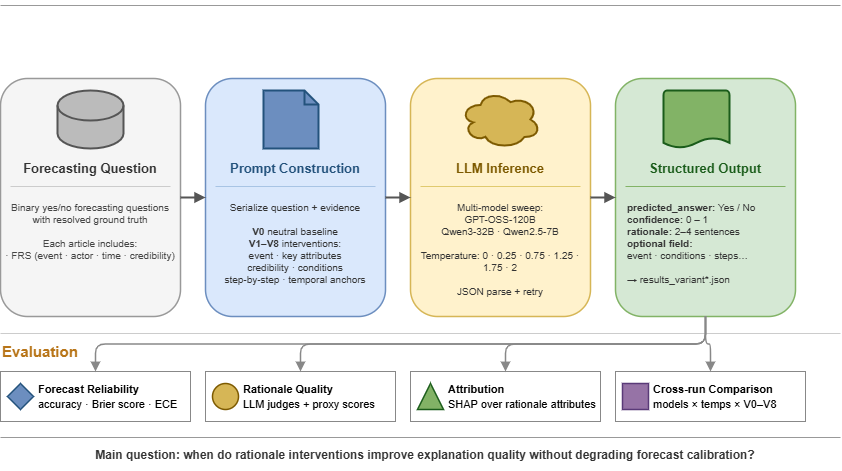

The diagram above was exported from draw.io. Its source (the exported page's mxGraphModel, read from the mxfile embedded in the PNG):
<mxGraphModel dx="468" dy="211" grid="0" gridSize="10" guides="1" tooltips="1" connect="1" arrows="1" fold="1" page="0" pageScale="1" pageWidth="900" pageHeight="520" math="0" shadow="0">
  <root>
    <mxCell id="0" />
    <mxCell id="1" parent="0" />
    <mxCell id="hr1" value="" style="line;strokeColor=#999999;fillColor=none;strokeWidth=1;" parent="1" vertex="1">
      <mxGeometry x="15" y="14" width="840" height="10" as="geometry" />
    </mxCell>
    <mxCell id="c0" value="" style="rounded=1;whiteSpace=wrap;fillColor=#f5f5f5;strokeColor=#999999;strokeWidth=1.5;" parent="1" vertex="1">
      <mxGeometry x="15" y="92" width="180" height="238" as="geometry" />
    </mxCell>
    <mxCell id="c1" value="" style="rounded=1;whiteSpace=wrap;fillColor=#dae8fc;strokeColor=#6c8ebf;strokeWidth=1.5;" parent="1" vertex="1">
      <mxGeometry x="220" y="92" width="180" height="238" as="geometry" />
    </mxCell>
    <mxCell id="c2" value="" style="rounded=1;whiteSpace=wrap;fillColor=#fff2cc;strokeColor=#d6b656;strokeWidth=1.5;" parent="1" vertex="1">
      <mxGeometry x="425" y="92" width="180" height="238" as="geometry" />
    </mxCell>
    <mxCell id="c3" value="" style="rounded=1;whiteSpace=wrap;fillColor=#d5e8d4;strokeColor=#82b366;strokeWidth=1.5;" parent="1" vertex="1">
      <mxGeometry x="630" y="92" width="180" height="238" as="geometry" />
    </mxCell>
    <mxCell id="i0" value="" style="shape=cylinder3;fillColor=#bbbbbb;strokeColor=#555555;strokeWidth=2;fontColor=#ffffff;" parent="1" vertex="1">
      <mxGeometry x="72" y="104" width="66" height="58" as="geometry" />
    </mxCell>
    <mxCell id="i1" value="" style="shape=note;fillColor=#6c8ebf;strokeColor=#23527c;strokeWidth=2;size=14;" parent="1" vertex="1">
      <mxGeometry x="278" y="104" width="55" height="58" as="geometry" />
    </mxCell>
    <mxCell id="i2" value="" style="shape=cloud;fillColor=#d6b656;strokeColor=#7d5a00;strokeWidth=2;" parent="1" vertex="1">
      <mxGeometry x="475" y="104" width="80" height="58" as="geometry" />
    </mxCell>
    <mxCell id="i3" value="" style="shape=mxgraph.flowchart.document;fillColor=#82b366;strokeColor=#1a5c1a;strokeWidth=2;" parent="1" vertex="1">
      <mxGeometry x="678" y="104" width="66" height="58" as="geometry" />
    </mxCell>
    <mxCell id="t0" value="Forecasting Question" style="text;html=1;strokeColor=none;fillColor=none;align=center;verticalAlign=middle;whiteSpace=wrap;fontSize=13;fontStyle=1;fontColor=#333333;" parent="1" vertex="1">
      <mxGeometry x="15" y="168" width="180" height="28" as="geometry" />
    </mxCell>
    <mxCell id="t1" value="Prompt Construction" style="text;html=1;strokeColor=none;fillColor=none;align=center;verticalAlign=middle;whiteSpace=wrap;fontSize=13;fontStyle=1;fontColor=#23527c;" parent="1" vertex="1">
      <mxGeometry x="220" y="168" width="180" height="28" as="geometry" />
    </mxCell>
    <mxCell id="t2" value="LLM Inference" style="text;html=1;strokeColor=none;fillColor=none;align=center;verticalAlign=middle;whiteSpace=wrap;fontSize=13;fontStyle=1;fontColor=#7d5a00;" parent="1" vertex="1">
      <mxGeometry x="425" y="168" width="180" height="28" as="geometry" />
    </mxCell>
    <mxCell id="t3" value="Structured Output" style="text;html=1;strokeColor=none;fillColor=none;align=center;verticalAlign=middle;whiteSpace=wrap;fontSize=13;fontStyle=1;fontColor=#1a5c1a;" parent="1" vertex="1">
      <mxGeometry x="630" y="168" width="180" height="28" as="geometry" />
    </mxCell>
    <mxCell id="dv0" value="" style="endArrow=none;html=1;strokeColor=#cccccc;strokeWidth=1;" parent="1" edge="1">
      <mxGeometry relative="1" as="geometry">
        <mxPoint x="25" y="200" as="sourcePoint" />
        <mxPoint x="185" y="200" as="targetPoint" />
      </mxGeometry>
    </mxCell>
    <mxCell id="dv1" value="" style="endArrow=none;html=1;strokeColor=#a8c4e4;strokeWidth=1;" parent="1" edge="1">
      <mxGeometry relative="1" as="geometry">
        <mxPoint x="230" y="200" as="sourcePoint" />
        <mxPoint x="390" y="200" as="targetPoint" />
      </mxGeometry>
    </mxCell>
    <mxCell id="dv2" value="" style="endArrow=none;html=1;strokeColor=#e0ca6e;strokeWidth=1;" parent="1" edge="1">
      <mxGeometry relative="1" as="geometry">
        <mxPoint x="435" y="200" as="sourcePoint" />
        <mxPoint x="595" y="200" as="targetPoint" />
      </mxGeometry>
    </mxCell>
    <mxCell id="dv3" value="" style="endArrow=none;html=1;strokeColor=#82b366;strokeWidth=1;" parent="1" edge="1">
      <mxGeometry relative="1" as="geometry">
        <mxPoint x="640" y="200" as="sourcePoint" />
        <mxPoint x="800" y="200" as="targetPoint" />
      </mxGeometry>
    </mxCell>
    <mxCell id="desc0" value="Binary yes/no forecasting questions with resolved ground truth&lt;br&gt;&lt;br&gt;Each article includes:&lt;br&gt;· FRS (event · actor · time · credibility)" style="text;html=1;strokeColor=none;fillColor=none;align=center;verticalAlign=top;whiteSpace=wrap;spacingTop=5;fontSize=10;fontColor=#444444;" parent="1" vertex="1">
      <mxGeometry x="15" y="204" width="180" height="118" as="geometry" />
    </mxCell>
    <mxCell id="desc1" value="Serialize question + evidence&lt;br&gt;&lt;br&gt;&lt;b&gt;V0&lt;/b&gt; neutral baseline&lt;br&gt;&lt;b&gt;V1–V8&lt;/b&gt; interventions:&lt;br&gt;event · key attributes&lt;br&gt;credibility · conditions&lt;br&gt;step-by-step · temporal anchors" style="text;html=1;strokeColor=none;fillColor=none;align=center;verticalAlign=top;whiteSpace=wrap;spacingTop=5;fontSize=10;fontColor=#333333;" parent="1" vertex="1">
      <mxGeometry x="220" y="204" width="180" height="118" as="geometry" />
    </mxCell>
    <mxCell id="desc2" value="Multi-model sweep:&lt;br&gt;GPT-OSS-120B&lt;br&gt;Qwen3-32B · Qwen2.5-7B&lt;br&gt;&lt;br&gt;Temperature: 0 · 0.25 · 0.75 · 1.25 · 1.75 · 2&lt;br&gt;&lt;br&gt;JSON parse + retry" style="text;html=1;strokeColor=none;fillColor=none;align=center;verticalAlign=top;whiteSpace=wrap;spacingTop=5;fontSize=10;fontColor=#333333;" parent="1" vertex="1">
      <mxGeometry x="425" y="204" width="180" height="118" as="geometry" />
    </mxCell>
    <mxCell id="desc3" value="&lt;b&gt;predicted_answer:&lt;/b&gt; Yes / No&lt;br&gt;&lt;b&gt;confidence:&lt;/b&gt; 0 – 1&lt;br&gt;&lt;b&gt;rationale:&lt;/b&gt; 2–4 sentences&lt;br&gt;&lt;b&gt;optional field:&lt;/b&gt;&lt;br&gt;event · conditions · steps…&lt;br&gt;&lt;br&gt;→ results_variant*.json" style="text;html=1;strokeColor=none;fillColor=none;align=left;verticalAlign=top;whiteSpace=wrap;spacingLeft=10;spacingTop=5;fontSize=10;fontColor=#333333;" parent="1" vertex="1">
      <mxGeometry x="630" y="204" width="180" height="118" as="geometry" />
    </mxCell>
    <mxCell id="a1" value="" style="endArrow=block;endFill=1;html=1;strokeColor=#555555;strokeWidth=2;exitX=1;exitY=0.5;exitDx=0;exitDy=0;entryX=0;entryY=0.5;entryDx=0;entryDy=0;" parent="1" source="c0" target="c1" edge="1">
      <mxGeometry relative="1" as="geometry" />
    </mxCell>
    <mxCell id="a2" value="" style="endArrow=block;endFill=1;html=1;strokeColor=#555555;strokeWidth=2;exitX=1;exitY=0.5;exitDx=0;exitDy=0;entryX=0;entryY=0.5;entryDx=0;entryDy=0;" parent="1" source="c1" target="c2" edge="1">
      <mxGeometry relative="1" as="geometry" />
    </mxCell>
    <mxCell id="a3" value="" style="endArrow=block;endFill=1;html=1;strokeColor=#555555;strokeWidth=2;exitX=1;exitY=0.5;exitDx=0;exitDy=0;entryX=0;entryY=0.5;entryDx=0;entryDy=0;" parent="1" source="c2" target="c3" edge="1">
      <mxGeometry relative="1" as="geometry" />
    </mxCell>
    <mxCell id="hr2" value="" style="line;strokeColor=#cccccc;fillColor=none;strokeWidth=1;" parent="1" vertex="1">
      <mxGeometry x="15" y="342" width="840" height="10" as="geometry" />
    </mxCell>
    <mxCell id="eval_lbl" value="Evaluation" style="text;html=1;strokeColor=none;fillColor=none;align=left;verticalAlign=middle;whiteSpace=wrap;fontSize=15;fontStyle=1;fontColor=#B87518;" parent="1" vertex="1">
      <mxGeometry x="15" y="352" width="200" height="26" as="geometry" />
    </mxCell>
    <mxCell id="ev1" value="&lt;font style=&quot;font-size: 11px;&quot;&gt;&lt;b&gt;Forecast Reliability&lt;/b&gt;&lt;br&gt;accuracy · Brier score · ECE&lt;/font&gt;" style="rounded=0;whiteSpace=wrap;fillColor=#ffffff;strokeColor=#888888;strokeWidth=1;align=left;verticalAlign=middle;html=1;spacingLeft=36;" parent="1" vertex="1">
      <mxGeometry x="15" y="385" width="190" height="50" as="geometry" />
    </mxCell>
    <mxCell id="ev2" value="&lt;font style=&quot;font-size: 11px;&quot;&gt;&lt;b&gt;Rationale Quality&lt;/b&gt;&lt;br&gt;LLM judges + proxy scores&lt;/font&gt;" style="rounded=0;whiteSpace=wrap;fillColor=#ffffff;strokeColor=#888888;strokeWidth=1;align=left;verticalAlign=middle;html=1;spacingLeft=36;" parent="1" vertex="1">
      <mxGeometry x="220" y="385" width="190" height="50" as="geometry" />
    </mxCell>
    <mxCell id="ev3" value="&lt;font style=&quot;font-size: 11px;&quot;&gt;&lt;b&gt;Attribution&lt;/b&gt;&lt;br&gt;SHAP over rationale attributes&lt;/font&gt;" style="rounded=0;whiteSpace=wrap;fillColor=#ffffff;strokeColor=#888888;strokeWidth=1;align=left;verticalAlign=middle;html=1;spacingLeft=36;" parent="1" vertex="1">
      <mxGeometry x="425" y="385" width="190" height="50" as="geometry" />
    </mxCell>
    <mxCell id="ev4" value="&lt;font style=&quot;font-size: 11px;&quot;&gt;&lt;b&gt;Cross-run Comparison&lt;/b&gt;&lt;br&gt;models × temps × V0–V8&lt;/font&gt;" style="rounded=0;whiteSpace=wrap;fillColor=#ffffff;strokeColor=#888888;strokeWidth=1;align=left;verticalAlign=middle;html=1;spacingLeft=36;" parent="1" vertex="1">
      <mxGeometry x="630" y="385" width="190" height="50" as="geometry" />
    </mxCell>
    <mxCell id="ei1" value="" style="rhombus;fillColor=#6c8ebf;strokeColor=#23527c;strokeWidth=1.5;" parent="1" vertex="1">
      <mxGeometry x="22" y="397" width="26" height="26" as="geometry" />
    </mxCell>
    <mxCell id="ei2" value="" style="ellipse;fillColor=#d6b656;strokeColor=#7d5a00;strokeWidth=1.5;" parent="1" vertex="1">
      <mxGeometry x="227" y="397" width="26" height="26" as="geometry" />
    </mxCell>
    <mxCell id="ei3" value="" style="triangle;fillColor=#82b366;strokeColor=#1a5c1a;strokeWidth=1.5;direction=north;" parent="1" vertex="1">
      <mxGeometry x="432" y="397" width="26" height="26" as="geometry" />
    </mxCell>
    <mxCell id="ei4" value="" style="hexagon;fillColor=#9673a6;strokeColor=#5a3a78;strokeWidth=1.5;" parent="1" vertex="1">
      <mxGeometry x="637" y="397" width="26" height="26" as="geometry" />
    </mxCell>
    <mxCell id="ae1" value="" style="edgeStyle=orthogonalEdgeStyle;endArrow=block;endFill=1;html=1;strokeColor=#888888;strokeWidth=1.5;exitX=0.5;exitY=1;exitDx=0;exitDy=0;entryX=0.5;entryY=0;entryDx=0;entryDy=0;" parent="1" source="c3" target="ev1" edge="1">
      <mxGeometry relative="1" as="geometry" />
    </mxCell>
    <mxCell id="ae2" value="" style="edgeStyle=orthogonalEdgeStyle;endArrow=block;endFill=1;html=1;strokeColor=#888888;strokeWidth=1.5;exitX=0.5;exitY=1;exitDx=0;exitDy=0;entryX=0.5;entryY=0;entryDx=0;entryDy=0;" parent="1" source="c3" target="ev2" edge="1">
      <mxGeometry relative="1" as="geometry" />
    </mxCell>
    <mxCell id="ae3" value="" style="edgeStyle=orthogonalEdgeStyle;endArrow=block;endFill=1;html=1;strokeColor=#888888;strokeWidth=1.5;exitX=0.5;exitY=1;exitDx=0;exitDy=0;entryX=0.5;entryY=0;entryDx=0;entryDy=0;" parent="1" source="c3" target="ev3" edge="1">
      <mxGeometry relative="1" as="geometry" />
    </mxCell>
    <mxCell id="ae4" value="" style="edgeStyle=orthogonalEdgeStyle;endArrow=block;endFill=1;html=1;strokeColor=#888888;strokeWidth=1.5;exitX=0.5;exitY=1;exitDx=0;exitDy=0;entryX=0.5;entryY=0;entryDx=0;entryDy=0;" parent="1" source="c3" target="ev4" edge="1">
      <mxGeometry relative="1" as="geometry" />
    </mxCell>
    <mxCell id="hr3" value="" style="line;strokeColor=#999999;fillColor=none;strokeWidth=1;" parent="1" vertex="1">
      <mxGeometry x="15" y="446" width="840" height="10" as="geometry" />
    </mxCell>
    <mxCell id="caption" value="Main question: when do rationale interventions improve explanation quality without degrading forecast calibration?" style="text;html=1;strokeColor=none;fillColor=none;align=center;verticalAlign=middle;whiteSpace=wrap;fontSize=12;fontStyle=1;fontColor=#333333;" parent="1" vertex="1">
      <mxGeometry x="50" y="454" width="780" height="30" as="geometry" />
    </mxCell>
  </root>
</mxGraphModel>